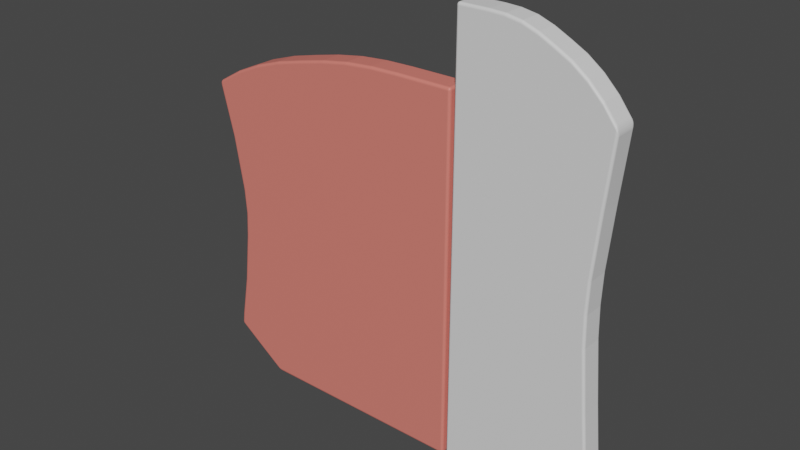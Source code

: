 # Source: 05wall.blend  (saved by Blender 3.3.6; exported with 4.5.12 LTS)
import bpy
from mathutils import Matrix  # noqa: F401  (used for matrix-valued properties, if any)

bpy.ops.wm.read_factory_settings(use_empty=True)
scene = bpy.context.scene
scene.name = 'Scene'

# ---- collections
col_collection = bpy.data.collections.new('Collection'); scene.collection.children.link(col_collection)

# ---- materials (node trees are filled in below, after node groups)
mat_mat1 = bpy.data.materials.new('mat1')
mat_mat1.alpha_threshold = 0.0
mat_mat1.use_transparent_shadow = False
mat_mat1.roughness = 0.5
mat_mat1.line_color = (0.0, 0.0, 0.0, 1.0)
mat_mat2 = bpy.data.materials.new('mat2')
mat_mat2.use_transparent_shadow = False

# ---- material node trees
mat_mat1.use_nodes = True; mat_mat1.node_tree.nodes.clear()
_N = mat_mat1.node_tree.nodes; _L = mat_mat1.node_tree.links
n0 = _N.new('ShaderNodeOutputMaterial'); n0.name = 'Material Output'; n0.location = (300, 300)
n1 = _N.new('ShaderNodeBsdfPrincipled'); n1.name = 'Principled BSDF'; n1.location = (10, 300)
n1.distribution = 'GGX'
n1.subsurface_method = 'RANDOM_WALK_SKIN'
n1.inputs[3].default_value = 1.45
n1.inputs[27].default_value = (0.0, 0.0, 0.0, 1.0)
n1.inputs[28].default_value = 1.0
_L.new(n1.outputs[0], n0.inputs[0])
n0.is_active_output = True
mat_mat2.use_nodes = True; mat_mat2.node_tree.nodes.clear()
_N = mat_mat2.node_tree.nodes; _L = mat_mat2.node_tree.links
n0 = _N.new('ShaderNodeBsdfPrincipled'); n0.name = 'Principled BSDF'; n0.location = (10, 300)
n0.distribution = 'GGX'
n0.subsurface_method = 'RANDOM_WALK_SKIN'
n0.inputs[0].default_value = (0.8, 0.2057, 0.1663, 1.0)
n0.inputs[3].default_value = 1.45
n0.inputs[27].default_value = (0.0, 0.0, 0.0, 1.0)
n0.inputs[28].default_value = 1.0
n1 = _N.new('ShaderNodeOutputMaterial'); n1.name = 'Material Output'; n1.location = (300, 300)
_L.new(n0.outputs[0], n1.inputs[0])
n1.is_active_output = True

# ---- world
world_world = bpy.data.worlds.new('World'); scene.world = world_world
world_world.use_nodes = True; world_world.node_tree.nodes.clear()
_N = world_world.node_tree.nodes; _L = world_world.node_tree.links
n0 = _N.new('ShaderNodeOutputWorld'); n0.name = 'World Output'; n0.location = (300, 300)
n1 = _N.new('ShaderNodeBackground'); n1.name = 'Background'; n1.location = (10, 300)
n1.inputs[0].default_value = (0.05088, 0.05088, 0.05088, 1.0)
_L.new(n1.outputs[0], n0.inputs[0])
n0.is_active_output = True
world_world.color = (0.05088, 0.05088, 0.05088)
world_world.use_sun_shadow = False
world_world.sun_shadow_jitter_overblur = 0.0

# ---- meshes
me_cube_001 = bpy.data.meshes.new('Cube.001')
me_cube_001.from_pydata([(0.1439, -8.196e-08, 0.9081), (0.1439, 0.05, 0.9081), (0.1439, 2.161e-07, 5.96e-08), (0.1439, 0.05, 5.96e-08), (0.4698, 2.98e-08, 0.7663), (0.4698, 0.05, 0.7663), (0.4712, 3.278e-07, 0.0769), (0.4712, 0.05, 0.0769), (0.211, 0.05, 0.9081), (0.2766, 0.05, 0.9009), (0.3422, 0.05, 0.8738), (0.4077, 0.05, 0.8339), (0.211, 2.384e-07, 5.402e-08), (0.2766, 2.608e-07, 5.402e-08), (0.3422, 2.831e-07, 5.402e-08), (0.3861, 3e-07, -7.614e-05), (0.3861, 0.05, -7.614e-05), (0.3422, 0.05, 5.402e-08), (0.2766, 0.05, 5.402e-08), (0.211, 0.05, 5.402e-08), (0.4077, 7.451e-09, 0.8339), (0.3422, -1.49e-08, 0.8738), (0.2766, -3.725e-08, 0.9009), (0.211, -5.96e-08, 0.9081), (0.469, 0.05, 0.7561), (0.4554, 0.05, 0.6264), (0.4434, 0.05, 0.4967), (0.4434, 0.05, 0.3669), (0.4554, 0.05, 0.2372), (0.469, 0.05, 0.1075), (0.1439, -3.166e-08, 0.7561), (0.1439, 1.118e-08, 0.6264), (0.1439, 5.215e-08, 0.4967), (0.1439, 9.499e-08, 0.3669), (0.1439, 1.378e-07, 0.2372), (0.1439, 1.807e-07, 0.1075), (0.469, 2.925e-07, 0.1075), (0.4554, 2.5e-07, 0.2372), (0.4434, 2.074e-07, 0.3669), (0.4434, 1.648e-07, 0.4967), (0.4554, 1.223e-07, 0.6264), (0.469, 7.968e-08, 0.7561), (0.1439, 0.05, 0.1075), (0.1439, 0.05, 0.2372), (0.1439, 0.05, 0.3669), (0.1439, 0.05, 0.4967), (0.1439, 0.05, 0.6264), (0.1439, 0.05, 0.7561), (0.4039, 0.05, 0.1075), (0.391, 0.05, 0.2372), (0.3796, 0.05, 0.3669), (0.3796, 0.05, 0.4967), (0.391, 0.05, 0.6264), (0.4039, 0.05, 0.7561), (0.3396, 0.05, 0.1075), (0.3287, 0.05, 0.2372), (0.319, 0.05, 0.3669), (0.319, 0.05, 0.4967), (0.3287, 0.05, 0.6264), (0.3396, 0.05, 0.7561), (0.2756, 0.05, 0.1075), (0.2677, 0.05, 0.2372), (0.26, 0.05, 0.3669), (0.26, 0.05, 0.4967), (0.2677, 0.05, 0.6264), (0.2756, 0.05, 0.7561), (0.211, 0.05, 0.1075), (0.2067, 0.05, 0.2372), (0.2014, 0.05, 0.3669), (0.2014, 0.05, 0.4967), (0.2067, 0.05, 0.6264), (0.211, 0.05, 0.7561), (0.211, 2.031e-07, 0.1075), (0.2067, 1.606e-07, 0.2372), (0.2014, 1.18e-07, 0.3669), (0.2014, 7.542e-08, 0.4967), (0.2067, 3.284e-08, 0.6264), (0.211, -9.731e-09, 0.7561), (0.2756, 2.255e-07, 0.1075), (0.2677, 1.829e-07, 0.2372), (0.26, 1.403e-07, 0.3669), (0.26, 9.777e-08, 0.4967), (0.2677, 5.52e-08, 0.6264), (0.2756, 1.262e-08, 0.7561), (0.3396, 2.478e-07, 0.1075), (0.3287, 2.053e-07, 0.2372), (0.319, 1.627e-07, 0.3669), (0.319, 1.201e-07, 0.4967), (0.3287, 7.755e-08, 0.6264), (0.3396, 3.497e-08, 0.7561), (0.4039, 2.702e-07, 0.1075), (0.391, 2.276e-07, 0.2372), (0.3796, 1.85e-07, 0.3669), (0.3796, 1.425e-07, 0.4967), (0.391, 9.99e-08, 0.6264), (0.4039, 5.732e-08, 0.7561), (0.4413, 0.05, 0.4318), (0.1439, 7.451e-08, 0.4318), (0.4413, 1.861e-07, 0.4318), (0.1439, 0.05, 0.4318), (0.3778, 0.05, 0.4318), (0.3174, 0.05, 0.4318), (0.2588, 0.05, 0.4318), (0.2006, 0.05, 0.4318), (0.2006, 9.671e-08, 0.4318), (0.2588, 1.191e-07, 0.4318), (0.3174, 1.414e-07, 0.4318), (0.3778, 1.638e-07, 0.4318), (0.4387, 0.05, 0.8047), (0.4286, 3.139e-07, 0.03841), (0.4286, 0.05, 0.03841), (0.4387, 1.863e-08, 0.8047), (0.4364, 0.05, 0.7561), (0.4232, 0.05, 0.6264), (0.4115, 0.05, 0.4967), (0.4115, 0.05, 0.3669), (0.4232, 0.05, 0.2372), (0.4364, 0.05, 0.1075), (0.4364, 6.85e-08, 0.7561), (0.4232, 1.111e-07, 0.6264), (0.4115, 1.536e-07, 0.4967), (0.4115, 1.962e-07, 0.3669), (0.4232, 2.388e-07, 0.2372), (0.4364, 2.814e-07, 0.1075), (0.4096, 1.749e-07, 0.4318), (0.4096, 0.05, 0.4318), (0.375, 0.05, 0.8569), (0.3642, 2.916e-07, -3.805e-05), (0.3642, 0.05, -3.805e-05), (0.375, -3.725e-09, 0.8569), (0.3717, 4.615e-08, 0.7561), (0.3599, 8.872e-08, 0.6264), (0.3493, 1.313e-07, 0.4967), (0.3493, 1.739e-07, 0.3669), (0.3599, 2.164e-07, 0.2372), (0.3717, 2.59e-07, 0.1075), (0.3717, 0.05, 0.7561), (0.3599, 0.05, 0.6264), (0.3493, 0.05, 0.4967), (0.3493, 0.05, 0.3669), (0.3599, 0.05, 0.2372), (0.3717, 0.05, 0.1075), (0.3476, 0.05, 0.4318), (0.3476, 1.526e-07, 0.4318), (0.3094, 0.05, 0.8894), (0.3094, 2.719e-07, 5.402e-08), (0.3094, 0.05, 5.402e-08), (0.3094, -2.608e-08, 0.8894), (0.3076, 2.38e-08, 0.7561), (0.2982, 6.637e-08, 0.6264), (0.2895, 1.089e-07, 0.4967), (0.2895, 1.515e-07, 0.3669), (0.2982, 1.941e-07, 0.2372), (0.3076, 2.367e-07, 0.1075), (0.3076, 0.05, 0.7561), (0.2982, 0.05, 0.6264), (0.2895, 0.05, 0.4967), (0.2895, 0.05, 0.3669), (0.2982, 0.05, 0.2372), (0.3076, 0.05, 0.1075), (0.2881, 0.05, 0.4318), (0.2881, 1.302e-07, 0.4318), (0.2438, 0.05, 0.9065), (0.2438, 2.496e-07, 5.402e-08), (0.2438, 0.05, 5.402e-08), (0.2438, -4.843e-08, 0.9065), (0.2433, 1.444e-09, 0.7561), (0.2372, 4.402e-08, 0.6264), (0.2307, 8.659e-08, 0.4967), (0.2307, 1.292e-07, 0.3669), (0.2372, 1.717e-07, 0.2372), (0.2433, 2.143e-07, 0.1075), (0.2433, 0.05, 0.7561), (0.2372, 0.05, 0.6264), (0.2307, 0.05, 0.4967), (0.2307, 0.05, 0.3669), (0.2372, 0.05, 0.2372), (0.2433, 0.05, 0.1075), (0.2297, 0.05, 0.4318), (0.2297, 1.079e-07, 0.4318), (0.1782, 0.05, 5.402e-08), (0.1782, -7.078e-08, 0.9081), (0.1782, 0.05, 0.9081), (0.1782, 2.272e-07, 5.402e-08), (0.1782, -2.091e-08, 0.7561), (0.1756, 2.167e-08, 0.6264), (0.1716, 6.424e-08, 0.4967), (0.1716, 1.068e-07, 0.3669), (0.1756, 1.494e-07, 0.2372), (0.1782, 1.92e-07, 0.1075), (0.1782, 0.05, 0.7561), (0.1756, 0.05, 0.6264), (0.1716, 0.05, 0.4967), (0.1716, 0.05, 0.3669), (0.1756, 0.05, 0.2372), (0.1782, 0.05, 0.1075), (0.1709, 0.05, 0.4318), (0.1709, 8.553e-08, 0.4318)], [], [(123, 109, 6, 36), (110, 7, 6, 109), (24, 5, 4, 41), (195, 180, 3, 42), (42, 3, 2, 35), (182, 1, 0, 181), (108, 11, 20, 111), (126, 10, 21, 129), (144, 9, 22, 147), (162, 8, 23, 165), (117, 110, 16, 48), (141, 128, 17, 54), (159, 146, 18, 60), (177, 164, 19, 66), (180, 19, 12, 183), (164, 18, 13, 163), (146, 17, 14, 145), (128, 16, 15, 127), (189, 183, 12, 72), (171, 163, 13, 78), (153, 145, 14, 84), (135, 127, 15, 90), (129, 130, 95, 20), (130, 131, 94, 95), (131, 132, 93, 94), (143, 133, 92, 107), (133, 134, 91, 92), (134, 135, 90, 91), (147, 148, 89, 21), (148, 149, 88, 89), (149, 150, 87, 88), (161, 151, 86, 106), (151, 152, 85, 86), (152, 153, 84, 85), (165, 166, 83, 22), (166, 167, 82, 83), (167, 168, 81, 82), (179, 169, 80, 105), (169, 170, 79, 80), (170, 171, 78, 79), (181, 184, 77, 23), (184, 185, 76, 77), (185, 186, 75, 76), (197, 187, 74, 104), (187, 188, 73, 74), (188, 189, 72, 73), (162, 172, 71, 8), (172, 173, 70, 71), (173, 174, 69, 70), (178, 175, 68, 103), (175, 176, 67, 68), (176, 177, 66, 67), (144, 154, 65, 9), (154, 155, 64, 65), (155, 156, 63, 64), (160, 157, 62, 102), (157, 158, 61, 62), (158, 159, 60, 61), (126, 136, 59, 10), (136, 137, 58, 59), (137, 138, 57, 58), (142, 139, 56, 101), (139, 140, 55, 56), (140, 141, 54, 55), (108, 112, 53, 11), (112, 113, 52, 53), (113, 114, 51, 52), (125, 115, 50, 100), (115, 116, 49, 50), (116, 117, 48, 49), (1, 47, 30, 0), (47, 46, 31, 30), (46, 45, 32, 31), (99, 44, 33, 97), (44, 43, 34, 33), (43, 42, 35, 34), (182, 190, 47, 1), (190, 191, 46, 47), (191, 192, 45, 46), (196, 193, 44, 99), (193, 194, 43, 44), (194, 195, 42, 43), (7, 29, 36, 6), (29, 28, 37, 36), (28, 27, 38, 37), (96, 26, 39, 98), (26, 25, 40, 39), (25, 24, 41, 40), (111, 118, 41, 4), (118, 119, 40, 41), (119, 120, 39, 40), (124, 121, 38, 98), (121, 122, 37, 38), (122, 123, 36, 37), (120, 124, 98, 39), (27, 96, 98, 38), (192, 196, 99, 45), (45, 99, 97, 32), (114, 125, 100, 51), (138, 142, 101, 57), (156, 160, 102, 63), (174, 178, 103, 69), (186, 197, 104, 75), (168, 179, 105, 81), (150, 161, 106, 87), (132, 143, 107, 93), (26, 96, 125, 114), (93, 107, 124, 120), (91, 90, 123, 122), (92, 91, 122, 121), (107, 92, 121, 124), (94, 93, 120, 119), (95, 94, 119, 118), (20, 95, 118, 111), (28, 29, 117, 116), (27, 28, 116, 115), (96, 27, 115, 125), (25, 26, 114, 113), (24, 25, 113, 112), (5, 24, 112, 108), (29, 7, 110, 117), (5, 108, 111, 4), (16, 110, 109, 15), (90, 15, 109, 123), (87, 106, 143, 132), (51, 100, 142, 138), (49, 48, 141, 140), (50, 49, 140, 139), (100, 50, 139, 142), (52, 51, 138, 137), (53, 52, 137, 136), (11, 53, 136, 126), (85, 84, 135, 134), (86, 85, 134, 133), (106, 86, 133, 143), (88, 87, 132, 131), (89, 88, 131, 130), (21, 89, 130, 129), (84, 14, 127, 135), (17, 128, 127, 14), (48, 16, 128, 141), (11, 126, 129, 20), (81, 105, 161, 150), (57, 101, 160, 156), (55, 54, 159, 158), (56, 55, 158, 157), (101, 56, 157, 160), (58, 57, 156, 155), (59, 58, 155, 154), (10, 59, 154, 144), (79, 78, 153, 152), (80, 79, 152, 151), (105, 80, 151, 161), (82, 81, 150, 149), (83, 82, 149, 148), (22, 83, 148, 147), (78, 13, 145, 153), (18, 146, 145, 13), (54, 17, 146, 159), (10, 144, 147, 21), (75, 104, 179, 168), (63, 102, 178, 174), (61, 60, 177, 176), (62, 61, 176, 175), (102, 62, 175, 178), (64, 63, 174, 173), (65, 64, 173, 172), (9, 65, 172, 162), (73, 72, 171, 170), (74, 73, 170, 169), (104, 74, 169, 179), (76, 75, 168, 167), (77, 76, 167, 166), (23, 77, 166, 165), (72, 12, 163, 171), (19, 164, 163, 12), (60, 18, 164, 177), (9, 162, 165, 22), (32, 97, 197, 186), (69, 103, 196, 192), (67, 66, 195, 194), (68, 67, 194, 193), (103, 68, 193, 196), (70, 69, 192, 191), (71, 70, 191, 190), (8, 71, 190, 182), (34, 35, 189, 188), (33, 34, 188, 187), (97, 33, 187, 197), (31, 32, 186, 185), (30, 31, 185, 184), (0, 30, 184, 181), (35, 2, 183, 189), (3, 180, 183, 2), (8, 182, 181, 23), (66, 19, 180, 195)])
_uv = me_cube_001.uv_layers.new(name='UVMap')
_uv.uv.foreach_set('vector', [0.6863, 0.1184, 0.6863, 2.842e-08, 0.7225, 3.158e-08, 0.7225, 0.1184, 0.8326, 0.03612, 0.8326, 0.0, 0.8876, 0.0, 0.8876, 0.03612, 0.8326, 0.8327, 0.8326, 1.0, 0.7775, 1.0, 0.7775, 0.8327, 0.3251, 0.1184, 0.3251, 2.842e-08, 0.3612, 3.158e-08, 0.3612, 0.1184, 0.7225, 0.1184, 0.7225, 0.0, 0.7775, 2.144e-08, 0.7775, 0.1184, 0.8326, 0.3974, 0.8326, 0.3612, 0.8876, 0.3612, 0.8876, 0.3974, 0.8326, 0.6863, 0.8326, 0.6502, 0.8876, 0.6502, 0.8876, 0.6863, 0.8326, 0.6141, 0.8326, 0.578, 0.8876, 0.578, 0.8876, 0.6141, 0.8326, 0.5418, 0.8326, 0.5057, 0.8876, 0.5057, 0.8876, 0.5418, 0.8326, 0.4696, 0.8326, 0.4335, 0.8876, 0.4335, 0.8876, 0.4696, 0.03612, 0.1184, 0.03612, 3.158e-09, 0.07225, 6.316e-09, 0.07225, 0.1184, 0.1084, 0.1184, 0.1084, 9.474e-09, 0.1445, 1.263e-08, 0.1445, 0.1184, 0.1806, 0.1184, 0.1806, 1.579e-08, 0.2167, 1.895e-08, 0.2167, 0.1184, 0.2529, 0.1184, 0.2529, 2.211e-08, 0.289, 2.526e-08, 0.289, 0.1184, 0.8326, 0.3251, 0.8326, 0.289, 0.8876, 0.289, 0.8876, 0.3251, 0.8326, 0.2529, 0.8326, 0.2167, 0.8876, 0.2167, 0.8876, 0.2529, 0.8326, 0.1806, 0.8326, 0.1445, 0.8876, 0.1445, 0.8876, 0.1806, 0.8326, 0.1084, 0.8326, 0.07225, 0.8876, 0.07225, 0.8876, 0.1084, 0.3974, 0.1184, 0.3974, 3.158e-09, 0.4335, 6.316e-09, 0.4335, 0.1184, 0.4696, 0.1184, 0.4696, 9.474e-09, 0.5057, 1.263e-08, 0.5057, 0.1184, 0.5418, 0.1184, 0.5418, 1.579e-08, 0.578, 1.895e-08, 0.578, 0.1184, 0.6141, 0.1184, 0.6141, 2.211e-08, 0.6502, 2.526e-08, 0.6502, 0.1184, 0.6141, 1.0, 0.6141, 0.8327, 0.6502, 0.8327, 0.6502, 1.0, 0.6141, 0.8327, 0.6141, 0.6898, 0.6502, 0.6898, 0.6502, 0.8327, 0.6141, 0.6898, 0.6141, 0.5469, 0.6502, 0.5469, 0.6502, 0.6898, 0.6141, 0.4755, 0.6141, 0.4041, 0.6502, 0.4041, 0.6502, 0.4755, 0.6141, 0.4041, 0.6141, 0.2612, 0.6502, 0.2612, 0.6502, 0.4041, 0.6141, 0.2612, 0.6141, 0.1184, 0.6502, 0.1184, 0.6502, 0.2612, 0.5418, 1.0, 0.5418, 0.8327, 0.578, 0.8327, 0.578, 1.0, 0.5418, 0.8327, 0.5418, 0.6898, 0.578, 0.6898, 0.578, 0.8327, 0.5418, 0.6898, 0.5418, 0.5469, 0.578, 0.5469, 0.578, 0.6898, 0.5418, 0.4755, 0.5418, 0.4041, 0.578, 0.4041, 0.578, 0.4755, 0.5418, 0.4041, 0.5418, 0.2612, 0.578, 0.2612, 0.578, 0.4041, 0.5418, 0.2612, 0.5418, 0.1184, 0.578, 0.1184, 0.578, 0.2612, 0.4696, 1.0, 0.4696, 0.8327, 0.5057, 0.8327, 0.5057, 1.0, 0.4696, 0.8327, 0.4696, 0.6898, 0.5057, 0.6898, 0.5057, 0.8327, 0.4696, 0.6898, 0.4696, 0.5469, 0.5057, 0.5469, 0.5057, 0.6898, 0.4696, 0.4755, 0.4696, 0.4041, 0.5057, 0.4041, 0.5057, 0.4755, 0.4696, 0.4041, 0.4696, 0.2612, 0.5057, 0.2612, 0.5057, 0.4041, 0.4696, 0.2612, 0.4696, 0.1184, 0.5057, 0.1184, 0.5057, 0.2612, 0.3974, 1.0, 0.3974, 0.8327, 0.4335, 0.8327, 0.4335, 1.0, 0.3974, 0.8327, 0.3974, 0.6898, 0.4335, 0.6898, 0.4335, 0.8327, 0.3974, 0.6898, 0.3974, 0.5469, 0.4335, 0.5469, 0.4335, 0.6898, 0.3974, 0.4755, 0.3974, 0.4041, 0.4335, 0.4041, 0.4335, 0.4755, 0.3974, 0.4041, 0.3974, 0.2612, 0.4335, 0.2612, 0.4335, 0.4041, 0.3974, 0.2612, 0.3974, 0.1184, 0.4335, 0.1184, 0.4335, 0.2612, 0.2529, 1.0, 0.2529, 0.8327, 0.289, 0.8327, 0.289, 1.0, 0.2529, 0.8327, 0.2529, 0.6898, 0.289, 0.6898, 0.289, 0.8327, 0.2529, 0.6898, 0.2529, 0.5469, 0.289, 0.5469, 0.289, 0.6898, 0.2529, 0.4755, 0.2529, 0.4041, 0.289, 0.4041, 0.289, 0.4755, 0.2529, 0.4041, 0.2529, 0.2612, 0.289, 0.2612, 0.289, 0.4041, 0.2529, 0.2612, 0.2529, 0.1184, 0.289, 0.1184, 0.289, 0.2612, 0.1806, 1.0, 0.1806, 0.8327, 0.2167, 0.8327, 0.2167, 1.0, 0.1806, 0.8327, 0.1806, 0.6898, 0.2167, 0.6898, 0.2167, 0.8327, 0.1806, 0.6898, 0.1806, 0.5469, 0.2167, 0.5469, 0.2167, 0.6898, 0.1806, 0.4755, 0.1806, 0.4041, 0.2167, 0.4041, 0.2167, 0.4755, 0.1806, 0.4041, 0.1806, 0.2612, 0.2167, 0.2612, 0.2167, 0.4041, 0.1806, 0.2612, 0.1806, 0.1184, 0.2167, 0.1184, 0.2167, 0.2612, 0.1084, 1.0, 0.1084, 0.8327, 0.1445, 0.8327, 0.1445, 1.0, 0.1084, 0.8327, 0.1084, 0.6898, 0.1445, 0.6898, 0.1445, 0.8327, 0.1084, 0.6898, 0.1084, 0.5469, 0.1445, 0.5469, 0.1445, 0.6898, 0.1084, 0.4755, 0.1084, 0.4041, 0.1445, 0.4041, 0.1445, 0.4755, 0.1084, 0.4041, 0.1084, 0.2612, 0.1445, 0.2612, 0.1445, 0.4041, 0.1084, 0.2612, 0.1084, 0.1184, 0.1445, 0.1184, 0.1445, 0.2612, 0.03612, 1.0, 0.03612, 0.8327, 0.07225, 0.8327, 0.07225, 1.0, 0.03612, 0.8327, 0.03612, 0.6898, 0.07225, 0.6898, 0.07225, 0.8327, 0.03612, 0.6898, 0.03612, 0.5469, 0.07225, 0.5469, 0.07225, 0.6898, 0.03612, 0.4755, 0.03612, 0.4041, 0.07225, 0.4041, 0.07225, 0.4755, 0.03612, 0.4041, 0.03612, 0.2612, 0.07225, 0.2612, 0.07225, 0.4041, 0.03612, 0.2612, 0.03612, 0.1184, 0.07225, 0.1184, 0.07225, 0.2612, 0.7225, 1.0, 0.7225, 0.8327, 0.7775, 0.8327, 0.7775, 1.0, 0.7225, 0.8327, 0.7225, 0.6898, 0.7775, 0.6898, 0.7775, 0.8327, 0.7225, 0.6898, 0.7225, 0.5469, 0.7775, 0.5469, 0.7775, 0.6898, 0.7225, 0.4755, 0.7225, 0.4041, 0.7775, 0.4041, 0.7775, 0.4755, 0.7225, 0.4041, 0.7225, 0.2612, 0.7775, 0.2612, 0.7775, 0.4041, 0.7225, 0.2612, 0.7225, 0.1184, 0.7775, 0.1184, 0.7775, 0.2612, 0.3251, 1.0, 0.3251, 0.8327, 0.3612, 0.8327, 0.3612, 1.0, 0.3251, 0.8327, 0.3251, 0.6898, 0.3612, 0.6898, 0.3612, 0.8327, 0.3251, 0.6898, 0.3251, 0.5469, 0.3612, 0.5469, 0.3612, 0.6898, 0.3251, 0.4755, 0.3251, 0.4041, 0.3612, 0.4041, 0.3612, 0.4755, 0.3251, 0.4041, 0.3251, 0.2612, 0.3612, 0.2612, 0.3612, 0.4041, 0.3251, 0.2612, 0.3251, 0.1184, 0.3612, 0.1184, 0.3612, 0.2612, 0.8326, 0.0, 0.8326, 0.1184, 0.7775, 0.1184, 0.7775, 2.144e-08, 0.8326, 0.1184, 0.8326, 0.2612, 0.7775, 0.2612, 0.7775, 0.1184, 0.8326, 0.2612, 0.8326, 0.4041, 0.7775, 0.4041, 0.7775, 0.2612, 0.8326, 0.4755, 0.8326, 0.5469, 0.7775, 0.5469, 0.7775, 0.4755, 0.8326, 0.5469, 0.8326, 0.6898, 0.7775, 0.6898, 0.7775, 0.5469, 0.8326, 0.6898, 0.8326, 0.8327, 0.7775, 0.8327, 0.7775, 0.6898, 0.6863, 1.0, 0.6863, 0.8327, 0.7225, 0.8327, 0.7225, 1.0, 0.6863, 0.8327, 0.6863, 0.6898, 0.7225, 0.6898, 0.7225, 0.8327, 0.6863, 0.6898, 0.6863, 0.5469, 0.7225, 0.5469, 0.7225, 0.6898, 0.6863, 0.4755, 0.6863, 0.4041, 0.7225, 0.4041, 0.7225, 0.4755, 0.6863, 0.4041, 0.6863, 0.2612, 0.7225, 0.2612, 0.7225, 0.4041, 0.6863, 0.2612, 0.6863, 0.1184, 0.7225, 0.1184, 0.7225, 0.2612, 0.6863, 0.5469, 0.6863, 0.4755, 0.7225, 0.4755, 0.7225, 0.5469, 0.8326, 0.4041, 0.8326, 0.4755, 0.7775, 0.4755, 0.7775, 0.4041, 0.3251, 0.5469, 0.3251, 0.4755, 0.3612, 0.4755, 0.3612, 0.5469, 0.7225, 0.5469, 0.7225, 0.4755, 0.7775, 0.4755, 0.7775, 0.5469, 0.03612, 0.5469, 0.03612, 0.4755, 0.07225, 0.4755, 0.07225, 0.5469, 0.1084, 0.5469, 0.1084, 0.4755, 0.1445, 0.4755, 0.1445, 0.5469, 0.1806, 0.5469, 0.1806, 0.4755, 0.2167, 0.4755, 0.2167, 0.5469, 0.2529, 0.5469, 0.2529, 0.4755, 0.289, 0.4755, 0.289, 0.5469, 0.3974, 0.5469, 0.3974, 0.4755, 0.4335, 0.4755, 0.4335, 0.5469, 0.4696, 0.5469, 0.4696, 0.4755, 0.5057, 0.4755, 0.5057, 0.5469, 0.5418, 0.5469, 0.5418, 0.4755, 0.578, 0.4755, 0.578, 0.5469, 0.6141, 0.5469, 0.6141, 0.4755, 0.6502, 0.4755, 0.6502, 0.5469, 4.051e-08, 0.5469, 4.689e-08, 0.4755, 0.03612, 0.4755, 0.03612, 0.5469, 0.6502, 0.5469, 0.6502, 0.4755, 0.6863, 0.4755, 0.6863, 0.5469, 0.6502, 0.2612, 0.6502, 0.1184, 0.6863, 0.1184, 0.6863, 0.2612, 0.6502, 0.4041, 0.6502, 0.2612, 0.6863, 0.2612, 0.6863, 0.4041, 0.6502, 0.4755, 0.6502, 0.4041, 0.6863, 0.4041, 0.6863, 0.4755, 0.6502, 0.6898, 0.6502, 0.5469, 0.6863, 0.5469, 0.6863, 0.6898, 0.6502, 0.8327, 0.6502, 0.6898, 0.6863, 0.6898, 0.6863, 0.8327, 0.6502, 1.0, 0.6502, 0.8327, 0.6863, 0.8327, 0.6863, 1.0, 6.605e-08, 0.2612, 7.882e-08, 0.1184, 0.03612, 0.1184, 0.03612, 0.2612, 5.328e-08, 0.4041, 6.605e-08, 0.2612, 0.03612, 0.2612, 0.03612, 0.4041, 4.689e-08, 0.4755, 5.328e-08, 0.4041, 0.03612, 0.4041, 0.03612, 0.4755, 2.773e-08, 0.6898, 4.051e-08, 0.5469, 0.03612, 0.5469, 0.03612, 0.6898, 1.496e-08, 0.8327, 2.773e-08, 0.6898, 0.03612, 0.6898, 0.03612, 0.8327, 0.0, 1.0, 1.496e-08, 0.8327, 0.03612, 0.8327, 0.03612, 1.0, 7.882e-08, 0.1184, 8.941e-08, 0.0, 0.03612, 3.158e-09, 0.03612, 0.1184, 0.8326, 0.7225, 0.8326, 0.6863, 0.8876, 0.6863, 0.8876, 0.7225, 0.8326, 0.07225, 0.8326, 0.03612, 0.8876, 0.03612, 0.8876, 0.07225, 0.6502, 0.1184, 0.6502, 2.526e-08, 0.6863, 2.842e-08, 0.6863, 0.1184, 0.578, 0.5469, 0.578, 0.4755, 0.6141, 0.4755, 0.6141, 0.5469, 0.07225, 0.5469, 0.07225, 0.4755, 0.1084, 0.4755, 0.1084, 0.5469, 0.07225, 0.2612, 0.07225, 0.1184, 0.1084, 0.1184, 0.1084, 0.2612, 0.07225, 0.4041, 0.07225, 0.2612, 0.1084, 0.2612, 0.1084, 0.4041, 0.07225, 0.4755, 0.07225, 0.4041, 0.1084, 0.4041, 0.1084, 0.4755, 0.07225, 0.6898, 0.07225, 0.5469, 0.1084, 0.5469, 0.1084, 0.6898, 0.07225, 0.8327, 0.07225, 0.6898, 0.1084, 0.6898, 0.1084, 0.8327, 0.07225, 1.0, 0.07225, 0.8327, 0.1084, 0.8327, 0.1084, 1.0, 0.578, 0.2612, 0.578, 0.1184, 0.6141, 0.1184, 0.6141, 0.2612, 0.578, 0.4041, 0.578, 0.2612, 0.6141, 0.2612, 0.6141, 0.4041, 0.578, 0.4755, 0.578, 0.4041, 0.6141, 0.4041, 0.6141, 0.4755, 0.578, 0.6898, 0.578, 0.5469, 0.6141, 0.5469, 0.6141, 0.6898, 0.578, 0.8327, 0.578, 0.6898, 0.6141, 0.6898, 0.6141, 0.8327, 0.578, 1.0, 0.578, 0.8327, 0.6141, 0.8327, 0.6141, 1.0, 0.578, 0.1184, 0.578, 1.895e-08, 0.6141, 2.211e-08, 0.6141, 0.1184, 0.8326, 0.1445, 0.8326, 0.1084, 0.8876, 0.1084, 0.8876, 0.1445, 0.07225, 0.1184, 0.07225, 6.316e-09, 0.1084, 9.474e-09, 0.1084, 0.1184, 0.8326, 0.6502, 0.8326, 0.6141, 0.8876, 0.6141, 0.8876, 0.6502, 0.5057, 0.5469, 0.5057, 0.4755, 0.5418, 0.4755, 0.5418, 0.5469, 0.1445, 0.5469, 0.1445, 0.4755, 0.1806, 0.4755, 0.1806, 0.5469, 0.1445, 0.2612, 0.1445, 0.1184, 0.1806, 0.1184, 0.1806, 0.2612, 0.1445, 0.4041, 0.1445, 0.2612, 0.1806, 0.2612, 0.1806, 0.4041, 0.1445, 0.4755, 0.1445, 0.4041, 0.1806, 0.4041, 0.1806, 0.4755, 0.1445, 0.6898, 0.1445, 0.5469, 0.1806, 0.5469, 0.1806, 0.6898, 0.1445, 0.8327, 0.1445, 0.6898, 0.1806, 0.6898, 0.1806, 0.8327, 0.1445, 1.0, 0.1445, 0.8327, 0.1806, 0.8327, 0.1806, 1.0, 0.5057, 0.2612, 0.5057, 0.1184, 0.5418, 0.1184, 0.5418, 0.2612, 0.5057, 0.4041, 0.5057, 0.2612, 0.5418, 0.2612, 0.5418, 0.4041, 0.5057, 0.4755, 0.5057, 0.4041, 0.5418, 0.4041, 0.5418, 0.4755, 0.5057, 0.6898, 0.5057, 0.5469, 0.5418, 0.5469, 0.5418, 0.6898, 0.5057, 0.8327, 0.5057, 0.6898, 0.5418, 0.6898, 0.5418, 0.8327, 0.5057, 1.0, 0.5057, 0.8327, 0.5418, 0.8327, 0.5418, 1.0, 0.5057, 0.1184, 0.5057, 1.263e-08, 0.5418, 1.579e-08, 0.5418, 0.1184, 0.8326, 0.2167, 0.8326, 0.1806, 0.8876, 0.1806, 0.8876, 0.2167, 0.1445, 0.1184, 0.1445, 1.263e-08, 0.1806, 1.579e-08, 0.1806, 0.1184, 0.8326, 0.578, 0.8326, 0.5418, 0.8876, 0.5418, 0.8876, 0.578, 0.4335, 0.5469, 0.4335, 0.4755, 0.4696, 0.4755, 0.4696, 0.5469, 0.2167, 0.5469, 0.2167, 0.4755, 0.2529, 0.4755, 0.2529, 0.5469, 0.2167, 0.2612, 0.2167, 0.1184, 0.2529, 0.1184, 0.2529, 0.2612, 0.2167, 0.4041, 0.2167, 0.2612, 0.2529, 0.2612, 0.2529, 0.4041, 0.2167, 0.4755, 0.2167, 0.4041, 0.2529, 0.4041, 0.2529, 0.4755, 0.2167, 0.6898, 0.2167, 0.5469, 0.2529, 0.5469, 0.2529, 0.6898, 0.2167, 0.8327, 0.2167, 0.6898, 0.2529, 0.6898, 0.2529, 0.8327, 0.2167, 1.0, 0.2167, 0.8327, 0.2529, 0.8327, 0.2529, 1.0, 0.4335, 0.2612, 0.4335, 0.1184, 0.4696, 0.1184, 0.4696, 0.2612, 0.4335, 0.4041, 0.4335, 0.2612, 0.4696, 0.2612, 0.4696, 0.4041, 0.4335, 0.4755, 0.4335, 0.4041, 0.4696, 0.4041, 0.4696, 0.4755, 0.4335, 0.6898, 0.4335, 0.5469, 0.4696, 0.5469, 0.4696, 0.6898, 0.4335, 0.8327, 0.4335, 0.6898, 0.4696, 0.6898, 0.4696, 0.8327, 0.4335, 1.0, 0.4335, 0.8327, 0.4696, 0.8327, 0.4696, 1.0, 0.4335, 0.1184, 0.4335, 6.316e-09, 0.4696, 9.474e-09, 0.4696, 0.1184, 0.8326, 0.289, 0.8326, 0.2529, 0.8876, 0.2529, 0.8876, 0.289, 0.2167, 0.1184, 0.2167, 1.895e-08, 0.2529, 2.211e-08, 0.2529, 0.1184, 0.8326, 0.5057, 0.8326, 0.4696, 0.8876, 0.4696, 0.8876, 0.5057, 0.3612, 0.5469, 0.3612, 0.4755, 0.3974, 0.4755, 0.3974, 0.5469, 0.289, 0.5469, 0.289, 0.4755, 0.3251, 0.4755, 0.3251, 0.5469, 0.289, 0.2612, 0.289, 0.1184, 0.3251, 0.1184, 0.3251, 0.2612, 0.289, 0.4041, 0.289, 0.2612, 0.3251, 0.2612, 0.3251, 0.4041, 0.289, 0.4755, 0.289, 0.4041, 0.3251, 0.4041, 0.3251, 0.4755, 0.289, 0.6898, 0.289, 0.5469, 0.3251, 0.5469, 0.3251, 0.6898, 0.289, 0.8327, 0.289, 0.6898, 0.3251, 0.6898, 0.3251, 0.8327, 0.289, 1.0, 0.289, 0.8327, 0.3251, 0.8327, 0.3251, 1.0, 0.3612, 0.2612, 0.3612, 0.1184, 0.3974, 0.1184, 0.3974, 0.2612, 0.3612, 0.4041, 0.3612, 0.2612, 0.3974, 0.2612, 0.3974, 0.4041, 0.3612, 0.4755, 0.3612, 0.4041, 0.3974, 0.4041, 0.3974, 0.4755, 0.3612, 0.6898, 0.3612, 0.5469, 0.3974, 0.5469, 0.3974, 0.6898, 0.3612, 0.8327, 0.3612, 0.6898, 0.3974, 0.6898, 0.3974, 0.8327, 0.3612, 1.0, 0.3612, 0.8327, 0.3974, 0.8327, 0.3974, 1.0, 0.3612, 0.1184, 0.3612, 0.0, 0.3974, 3.158e-09, 0.3974, 0.1184, 0.8326, 0.3612, 0.8326, 0.3251, 0.8876, 0.3251, 0.8876, 0.3612, 0.8326, 0.4335, 0.8326, 0.3974, 0.8876, 0.3974, 0.8876, 0.4335, 0.289, 0.1184, 0.289, 2.526e-08, 0.3251, 2.842e-08, 0.3251, 0.1184])
me_cube_001.materials.append(mat_mat1)
me_cube_001.use_mirror_vertex_groups = False
me_cube_001.update()
me_cube_003 = bpy.data.meshes.new('Cube.003')
me_cube_003.from_pydata([(0.1374, 0.05, 0.7601), (0.1374, -7.451e-09, 0.7601), (0.1374, 0.05, 4.989e-08), (0.1374, -3.055e-07, 4.989e-08), (-0.4816, 0.05, 0.6414), (-0.4816, -3.129e-07, 0.6414), (-0.4668, 0.05, 0.08022), (-0.4668, -6.072e-07, 0.08022), (0.009929, -7.078e-08, 0.7601), (-0.1147, -1.304e-07, 0.754), (-0.2393, -1.937e-07, 0.7314), (-0.3637, -2.57e-07, 0.698), (0.009929, 0.05, 4.521e-08), (-0.1147, 0.05, 4.521e-08), (-0.2393, 0.05, 4.521e-08), (-0.3466, 0.05, -6.374e-05), (-0.3466, -5.327e-07, -6.374e-05), (-0.2393, -4.917e-07, 4.521e-08), (-0.1147, -4.284e-07, 4.521e-08), (0.009929, -3.651e-07, 4.521e-08), (-0.3637, 0.05, 0.698), (-0.2393, 0.05, 0.7314), (-0.1147, 0.05, 0.754), (0.009929, 0.05, 0.7601), (-0.4801, -3.614e-07, 0.6329), (-0.4521, -3.986e-07, 0.5296), (-0.4314, -4.321e-07, 0.4157), (-0.4314, -4.731e-07, 0.3071), (-0.4452, -5.253e-07, 0.1986), (-0.4633, -5.737e-07, 0.1059), (0.1374, 0.05, 0.6329), (0.1374, 0.05, 0.5243), (0.1374, 0.05, 0.4157), (0.1374, 0.05, 0.3071), (0.1374, 0.05, 0.1986), (0.1374, 0.05, 0.08997), (-0.4633, 0.05, 0.1059), (-0.4452, 0.05, 0.1986), (-0.4314, 0.05, 0.3071), (-0.4314, 0.05, 0.4157), (-0.4521, 0.05, 0.5296), (-0.4801, 0.05, 0.6329), (0.1374, -2.719e-07, 0.08997), (0.1374, -2.272e-07, 0.1986), (0.1374, -1.863e-07, 0.3071), (0.1374, -1.453e-07, 0.4157), (0.1374, -1.006e-07, 0.5243), (0.1374, -5.588e-08, 0.6329), (-0.3564, -5.141e-07, 0.08997), (-0.332, -4.657e-07, 0.1986), (-0.3104, -4.172e-07, 0.3071), (-0.3104, -3.725e-07, 0.4157), (-0.332, -3.39e-07, 0.5243), (-0.3564, -3.055e-07, 0.6329), (-0.2344, -4.582e-07, 0.08997), (-0.2137, -4.098e-07, 0.1986), (-0.1951, -3.576e-07, 0.3071), (-0.1951, -3.129e-07, 0.4157), (-0.2137, -2.794e-07, 0.5243), (-0.2344, -2.459e-07, 0.6329), (-0.1128, -3.949e-07, 0.08997), (-0.09773, -3.502e-07, 0.1986), (-0.08316, -2.98e-07, 0.3071), (-0.08316, -2.533e-07, 0.4157), (-0.09773, -2.198e-07, 0.5243), (-0.1128, -1.825e-07, 0.6329), (0.009977, -3.316e-07, 0.08997), (0.01811, -2.868e-07, 0.1986), (0.02818, -2.459e-07, 0.3071), (0.02818, -2.049e-07, 0.4157), (0.01811, -1.602e-07, 0.5243), (0.009977, -1.192e-07, 0.6329), (0.009977, 0.05, 0.08997), (0.01811, 0.05, 0.1986), (0.02818, 0.05, 0.3071), (0.02818, 0.05, 0.4157), (0.01811, 0.05, 0.5243), (0.009977, 0.05, 0.6329), (-0.1128, 0.05, 0.08997), (-0.09773, 0.05, 0.1986), (-0.08316, 0.05, 0.3071), (-0.08316, 0.05, 0.4157), (-0.09773, 0.05, 0.5243), (-0.1128, 0.05, 0.6329), (-0.2344, 0.05, 0.08997), (-0.2137, 0.05, 0.1986), (-0.1951, 0.05, 0.3071), (-0.1951, 0.05, 0.4157), (-0.2137, 0.05, 0.5243), (-0.2344, 0.05, 0.6329), (-0.3564, 0.05, 0.08997), (-0.332, 0.05, 0.1986), (-0.3104, 0.05, 0.3071), (-0.3104, 0.05, 0.4157), (-0.332, 0.05, 0.5243), (-0.3564, 0.05, 0.6329), (-0.4276, -4.47e-07, 0.3614), (0.1374, 0.05, 0.3614), (-0.4276, 0.05, 0.3614), (0.1374, -1.676e-07, 0.3614), (-0.3069, -3.949e-07, 0.3614), (-0.1922, -3.353e-07, 0.3614), (-0.08092, -2.757e-07, 0.3614), (0.02977, -2.235e-07, 0.3614), (0.02977, 0.05, 0.3614), (-0.08092, 0.05, 0.3614), (-0.1922, 0.05, 0.3614), (-0.3069, 0.05, 0.3614), (-0.4226, -2.831e-07, 0.6736), (-0.408, 0.05, 0.04063), (-0.408, -5.737e-07, 0.04063), (-0.4226, 0.05, 0.6736), (-0.4182, -3.353e-07, 0.6329), (-0.3932, -3.688e-07, 0.5243), (-0.3709, -3.986e-07, 0.4157), (-0.3709, -4.433e-07, 0.3071), (-0.3932, -4.955e-07, 0.1986), (-0.4182, -5.476e-07, 0.08997), (-0.4182, 0.05, 0.6329), (-0.3932, 0.05, 0.5243), (-0.3709, 0.05, 0.4157), (-0.3709, 0.05, 0.3071), (-0.3932, 0.05, 0.1986), (-0.4182, 0.05, 0.08997), (-0.3672, 0.05, 0.3614), (-0.3672, -4.21e-07, 0.3614), (-0.3015, -2.235e-07, 0.7173), (-0.281, 0.05, -3.185e-05), (-0.281, -5.141e-07, -3.185e-05), (-0.3015, 0.05, 0.7173), (-0.2954, 0.05, 0.6329), (-0.2729, 0.05, 0.5243), (-0.2527, 0.05, 0.4157), (-0.2527, 0.05, 0.3071), (-0.2729, 0.05, 0.1986), (-0.2954, 0.05, 0.08997), (-0.2954, -2.757e-07, 0.6329), (-0.2729, -3.092e-07, 0.5243), (-0.2527, -3.427e-07, 0.4157), (-0.2527, -3.874e-07, 0.3071), (-0.2729, -4.359e-07, 0.1986), (-0.2954, -4.88e-07, 0.08997), (-0.2496, -3.651e-07, 0.3614), (-0.2496, 0.05, 0.3614), (-0.177, -1.639e-07, 0.7444), (-0.177, 0.05, 4.521e-08), (-0.177, -4.619e-07, 4.521e-08), (-0.177, 0.05, 0.7444), (-0.1736, 0.05, 0.6329), (-0.1557, 0.05, 0.5243), (-0.1391, 0.05, 0.4157), (-0.1391, 0.05, 0.3071), (-0.1557, 0.05, 0.1986), (-0.1736, 0.05, 0.08997), (-0.1736, -2.123e-07, 0.6329), (-0.1557, -2.496e-07, 0.5243), (-0.1391, -2.831e-07, 0.4157), (-0.1391, -3.278e-07, 0.3071), (-0.1557, -3.8e-07, 0.1986), (-0.1736, -4.247e-07, 0.08997), (-0.1366, -3.055e-07, 0.3614), (-0.1366, 0.05, 0.3614), (-0.05239, -1.043e-07, 0.7588), (-0.05239, 0.05, 4.521e-08), (-0.05239, -3.986e-07, 4.521e-08), (-0.05239, 0.05, 0.7588), (-0.05142, 0.05, 0.6329), (-0.03981, 0.05, 0.5243), (-0.02749, 0.05, 0.4157), (-0.02749, 0.05, 0.3071), (-0.03981, 0.05, 0.1986), (-0.05142, 0.05, 0.08997), (-0.05142, -1.527e-07, 0.6329), (-0.03981, -1.9e-07, 0.5243), (-0.02749, -2.272e-07, 0.4157), (-0.02749, -2.719e-07, 0.3071), (-0.03981, -3.204e-07, 0.1986), (-0.05142, -3.651e-07, 0.08997), (-0.02557, -2.496e-07, 0.3614), (-0.02557, 0.05, 0.3614), (0.07225, -3.39e-07, 4.521e-08), (0.07225, 0.05, 0.7601), (0.07225, -4.098e-08, 0.7601), (0.07225, 0.05, 4.521e-08), (0.07227, 0.05, 0.6329), (0.0772, 0.05, 0.5243), (0.08489, 0.05, 0.4157), (0.08489, 0.05, 0.3071), (0.0772, 0.05, 0.1986), (0.07227, 0.05, 0.08997), (0.07227, -8.941e-08, 0.6329), (0.0772, -1.304e-07, 0.5243), (0.08489, -1.751e-07, 0.4157), (0.08489, -2.161e-07, 0.3071), (0.0772, -2.57e-07, 0.1986), (0.07227, -3.017e-07, 0.08997), (0.08615, -1.974e-07, 0.3614), (0.08615, 0.05, 0.3614)], [], [(123, 109, 6, 36), (110, 7, 6, 109), (24, 5, 4, 41), (195, 180, 3, 42), (42, 3, 2, 35), (182, 1, 0, 181), (108, 11, 20, 111), (126, 10, 21, 129), (144, 9, 22, 147), (162, 8, 23, 165), (117, 110, 16, 48), (141, 128, 17, 54), (159, 146, 18, 60), (177, 164, 19, 66), (180, 19, 12, 183), (164, 18, 13, 163), (146, 17, 14, 145), (128, 16, 15, 127), (189, 183, 12, 72), (171, 163, 13, 78), (153, 145, 14, 84), (135, 127, 15, 90), (129, 130, 95, 20), (130, 131, 94, 95), (131, 132, 93, 94), (143, 133, 92, 107), (133, 134, 91, 92), (134, 135, 90, 91), (147, 148, 89, 21), (148, 149, 88, 89), (149, 150, 87, 88), (161, 151, 86, 106), (151, 152, 85, 86), (152, 153, 84, 85), (165, 166, 83, 22), (166, 167, 82, 83), (167, 168, 81, 82), (179, 169, 80, 105), (169, 170, 79, 80), (170, 171, 78, 79), (181, 184, 77, 23), (184, 185, 76, 77), (185, 186, 75, 76), (197, 187, 74, 104), (187, 188, 73, 74), (188, 189, 72, 73), (162, 172, 71, 8), (172, 173, 70, 71), (173, 174, 69, 70), (178, 175, 68, 103), (175, 176, 67, 68), (176, 177, 66, 67), (144, 154, 65, 9), (154, 155, 64, 65), (155, 156, 63, 64), (160, 157, 62, 102), (157, 158, 61, 62), (158, 159, 60, 61), (126, 136, 59, 10), (136, 137, 58, 59), (137, 138, 57, 58), (142, 139, 56, 101), (139, 140, 55, 56), (140, 141, 54, 55), (108, 112, 53, 11), (112, 113, 52, 53), (113, 114, 51, 52), (125, 115, 50, 100), (115, 116, 49, 50), (116, 117, 48, 49), (1, 47, 30, 0), (47, 46, 31, 30), (46, 45, 32, 31), (99, 44, 33, 97), (44, 43, 34, 33), (43, 42, 35, 34), (182, 190, 47, 1), (190, 191, 46, 47), (191, 192, 45, 46), (196, 193, 44, 99), (193, 194, 43, 44), (194, 195, 42, 43), (7, 29, 36, 6), (29, 28, 37, 36), (28, 27, 38, 37), (96, 26, 39, 98), (26, 25, 40, 39), (25, 24, 41, 40), (111, 118, 41, 4), (118, 119, 40, 41), (119, 120, 39, 40), (124, 121, 38, 98), (121, 122, 37, 38), (122, 123, 36, 37), (120, 124, 98, 39), (27, 96, 98, 38), (192, 196, 99, 45), (45, 99, 97, 32), (114, 125, 100, 51), (138, 142, 101, 57), (156, 160, 102, 63), (174, 178, 103, 69), (186, 197, 104, 75), (168, 179, 105, 81), (150, 161, 106, 87), (132, 143, 107, 93), (26, 96, 125, 114), (93, 107, 124, 120), (91, 90, 123, 122), (92, 91, 122, 121), (107, 92, 121, 124), (94, 93, 120, 119), (95, 94, 119, 118), (20, 95, 118, 111), (28, 29, 117, 116), (27, 28, 116, 115), (96, 27, 115, 125), (25, 26, 114, 113), (24, 25, 113, 112), (5, 24, 112, 108), (29, 7, 110, 117), (5, 108, 111, 4), (16, 110, 109, 15), (90, 15, 109, 123), (87, 106, 143, 132), (51, 100, 142, 138), (49, 48, 141, 140), (50, 49, 140, 139), (100, 50, 139, 142), (52, 51, 138, 137), (53, 52, 137, 136), (11, 53, 136, 126), (85, 84, 135, 134), (86, 85, 134, 133), (106, 86, 133, 143), (88, 87, 132, 131), (89, 88, 131, 130), (21, 89, 130, 129), (84, 14, 127, 135), (17, 128, 127, 14), (48, 16, 128, 141), (11, 126, 129, 20), (81, 105, 161, 150), (57, 101, 160, 156), (55, 54, 159, 158), (56, 55, 158, 157), (101, 56, 157, 160), (58, 57, 156, 155), (59, 58, 155, 154), (10, 59, 154, 144), (79, 78, 153, 152), (80, 79, 152, 151), (105, 80, 151, 161), (82, 81, 150, 149), (83, 82, 149, 148), (22, 83, 148, 147), (78, 13, 145, 153), (18, 146, 145, 13), (54, 17, 146, 159), (10, 144, 147, 21), (75, 104, 179, 168), (63, 102, 178, 174), (61, 60, 177, 176), (62, 61, 176, 175), (102, 62, 175, 178), (64, 63, 174, 173), (65, 64, 173, 172), (9, 65, 172, 162), (73, 72, 171, 170), (74, 73, 170, 169), (104, 74, 169, 179), (76, 75, 168, 167), (77, 76, 167, 166), (23, 77, 166, 165), (72, 12, 163, 171), (19, 164, 163, 12), (60, 18, 164, 177), (9, 162, 165, 22), (32, 97, 197, 186), (69, 103, 196, 192), (67, 66, 195, 194), (68, 67, 194, 193), (103, 68, 193, 196), (70, 69, 192, 191), (71, 70, 191, 190), (8, 71, 190, 182), (34, 35, 189, 188), (33, 34, 188, 187), (97, 33, 187, 197), (31, 32, 186, 185), (30, 31, 185, 184), (0, 30, 184, 181), (35, 2, 183, 189), (3, 180, 183, 2), (8, 182, 181, 23), (66, 19, 180, 195)])
_uv = me_cube_003.uv_layers.new(name='UVMap')
_uv.uv.foreach_set('vector', [0.6863, 0.1184, 0.6863, 2.842e-08, 0.7225, 3.158e-08, 0.7225, 0.1184, 0.8326, 0.03612, 0.8326, 0.0, 0.8876, 0.0, 0.8876, 0.03612, 0.8326, 0.8327, 0.8326, 1.0, 0.7775, 1.0, 0.7775, 0.8327, 0.3251, 0.1184, 0.3251, 2.842e-08, 0.3612, 3.158e-08, 0.3612, 0.1184, 0.7225, 0.1184, 0.7225, 0.0, 0.7775, 2.144e-08, 0.7775, 0.1184, 0.8326, 0.3974, 0.8326, 0.3612, 0.8876, 0.3612, 0.8876, 0.3974, 0.8326, 0.6863, 0.8326, 0.6502, 0.8876, 0.6502, 0.8876, 0.6863, 0.8326, 0.6141, 0.8326, 0.578, 0.8876, 0.578, 0.8876, 0.6141, 0.8326, 0.5418, 0.8326, 0.5057, 0.8876, 0.5057, 0.8876, 0.5418, 0.8326, 0.4696, 0.8326, 0.4335, 0.8876, 0.4335, 0.8876, 0.4696, 0.03612, 0.1184, 0.03612, 3.158e-09, 0.07225, 6.316e-09, 0.07225, 0.1184, 0.1084, 0.1184, 0.1084, 9.474e-09, 0.1445, 1.263e-08, 0.1445, 0.1184, 0.1806, 0.1184, 0.1806, 1.579e-08, 0.2167, 1.895e-08, 0.2167, 0.1184, 0.2529, 0.1184, 0.2529, 2.211e-08, 0.289, 2.526e-08, 0.289, 0.1184, 0.8326, 0.3251, 0.8326, 0.289, 0.8876, 0.289, 0.8876, 0.3251, 0.8326, 0.2529, 0.8326, 0.2167, 0.8876, 0.2167, 0.8876, 0.2529, 0.8326, 0.1806, 0.8326, 0.1445, 0.8876, 0.1445, 0.8876, 0.1806, 0.8326, 0.1084, 0.8326, 0.07225, 0.8876, 0.07225, 0.8876, 0.1084, 0.3974, 0.1184, 0.3974, 3.158e-09, 0.4335, 6.316e-09, 0.4335, 0.1184, 0.4696, 0.1184, 0.4696, 9.474e-09, 0.5057, 1.263e-08, 0.5057, 0.1184, 0.5418, 0.1184, 0.5418, 1.579e-08, 0.578, 1.895e-08, 0.578, 0.1184, 0.6141, 0.1184, 0.6141, 2.211e-08, 0.6502, 2.526e-08, 0.6502, 0.1184, 0.6141, 1.0, 0.6141, 0.8327, 0.6502, 0.8327, 0.6502, 1.0, 0.6141, 0.8327, 0.6141, 0.6898, 0.6502, 0.6898, 0.6502, 0.8327, 0.6141, 0.6898, 0.6141, 0.5469, 0.6502, 0.5469, 0.6502, 0.6898, 0.6141, 0.4755, 0.6141, 0.4041, 0.6502, 0.4041, 0.6502, 0.4755, 0.6141, 0.4041, 0.6141, 0.2612, 0.6502, 0.2612, 0.6502, 0.4041, 0.6141, 0.2612, 0.6141, 0.1184, 0.6502, 0.1184, 0.6502, 0.2612, 0.5418, 1.0, 0.5418, 0.8327, 0.578, 0.8327, 0.578, 1.0, 0.5418, 0.8327, 0.5418, 0.6898, 0.578, 0.6898, 0.578, 0.8327, 0.5418, 0.6898, 0.5418, 0.5469, 0.578, 0.5469, 0.578, 0.6898, 0.5418, 0.4755, 0.5418, 0.4041, 0.578, 0.4041, 0.578, 0.4755, 0.5418, 0.4041, 0.5418, 0.2612, 0.578, 0.2612, 0.578, 0.4041, 0.5418, 0.2612, 0.5418, 0.1184, 0.578, 0.1184, 0.578, 0.2612, 0.4696, 1.0, 0.4696, 0.8327, 0.5057, 0.8327, 0.5057, 1.0, 0.4696, 0.8327, 0.4696, 0.6898, 0.5057, 0.6898, 0.5057, 0.8327, 0.4696, 0.6898, 0.4696, 0.5469, 0.5057, 0.5469, 0.5057, 0.6898, 0.4696, 0.4755, 0.4696, 0.4041, 0.5057, 0.4041, 0.5057, 0.4755, 0.4696, 0.4041, 0.4696, 0.2612, 0.5057, 0.2612, 0.5057, 0.4041, 0.4696, 0.2612, 0.4696, 0.1184, 0.5057, 0.1184, 0.5057, 0.2612, 0.3974, 1.0, 0.3974, 0.8327, 0.4335, 0.8327, 0.4335, 1.0, 0.3974, 0.8327, 0.3974, 0.6898, 0.4335, 0.6898, 0.4335, 0.8327, 0.3974, 0.6898, 0.3974, 0.5469, 0.4335, 0.5469, 0.4335, 0.6898, 0.3974, 0.4755, 0.3974, 0.4041, 0.4335, 0.4041, 0.4335, 0.4755, 0.3974, 0.4041, 0.3974, 0.2612, 0.4335, 0.2612, 0.4335, 0.4041, 0.3974, 0.2612, 0.3974, 0.1184, 0.4335, 0.1184, 0.4335, 0.2612, 0.2529, 1.0, 0.2529, 0.8327, 0.289, 0.8327, 0.289, 1.0, 0.2529, 0.8327, 0.2529, 0.6898, 0.289, 0.6898, 0.289, 0.8327, 0.2529, 0.6898, 0.2529, 0.5469, 0.289, 0.5469, 0.289, 0.6898, 0.2529, 0.4755, 0.2529, 0.4041, 0.289, 0.4041, 0.289, 0.4755, 0.2529, 0.4041, 0.2529, 0.2612, 0.289, 0.2612, 0.289, 0.4041, 0.2529, 0.2612, 0.2529, 0.1184, 0.289, 0.1184, 0.289, 0.2612, 0.1806, 1.0, 0.1806, 0.8327, 0.2167, 0.8327, 0.2167, 1.0, 0.1806, 0.8327, 0.1806, 0.6898, 0.2167, 0.6898, 0.2167, 0.8327, 0.1806, 0.6898, 0.1806, 0.5469, 0.2167, 0.5469, 0.2167, 0.6898, 0.1806, 0.4755, 0.1806, 0.4041, 0.2167, 0.4041, 0.2167, 0.4755, 0.1806, 0.4041, 0.1806, 0.2612, 0.2167, 0.2612, 0.2167, 0.4041, 0.1806, 0.2612, 0.1806, 0.1184, 0.2167, 0.1184, 0.2167, 0.2612, 0.1084, 1.0, 0.1084, 0.8327, 0.1445, 0.8327, 0.1445, 1.0, 0.1084, 0.8327, 0.1084, 0.6898, 0.1445, 0.6898, 0.1445, 0.8327, 0.1084, 0.6898, 0.1084, 0.5469, 0.1445, 0.5469, 0.1445, 0.6898, 0.1084, 0.4755, 0.1084, 0.4041, 0.1445, 0.4041, 0.1445, 0.4755, 0.1084, 0.4041, 0.1084, 0.2612, 0.1445, 0.2612, 0.1445, 0.4041, 0.1084, 0.2612, 0.1084, 0.1184, 0.1445, 0.1184, 0.1445, 0.2612, 0.03612, 1.0, 0.03612, 0.8327, 0.07225, 0.8327, 0.07225, 1.0, 0.03612, 0.8327, 0.03612, 0.6898, 0.07225, 0.6898, 0.07225, 0.8327, 0.03612, 0.6898, 0.03612, 0.5469, 0.07225, 0.5469, 0.07225, 0.6898, 0.03612, 0.4755, 0.03612, 0.4041, 0.07225, 0.4041, 0.07225, 0.4755, 0.03612, 0.4041, 0.03612, 0.2612, 0.07225, 0.2612, 0.07225, 0.4041, 0.03612, 0.2612, 0.03612, 0.1184, 0.07225, 0.1184, 0.07225, 0.2612, 0.7225, 1.0, 0.7225, 0.8327, 0.7775, 0.8327, 0.7775, 1.0, 0.7225, 0.8327, 0.7225, 0.6898, 0.7775, 0.6898, 0.7775, 0.8327, 0.7225, 0.6898, 0.7225, 0.5469, 0.7775, 0.5469, 0.7775, 0.6898, 0.7225, 0.4755, 0.7225, 0.4041, 0.7775, 0.4041, 0.7775, 0.4755, 0.7225, 0.4041, 0.7225, 0.2612, 0.7775, 0.2612, 0.7775, 0.4041, 0.7225, 0.2612, 0.7225, 0.1184, 0.7775, 0.1184, 0.7775, 0.2612, 0.3251, 1.0, 0.3251, 0.8327, 0.3612, 0.8327, 0.3612, 1.0, 0.3251, 0.8327, 0.3251, 0.6898, 0.3612, 0.6898, 0.3612, 0.8327, 0.3251, 0.6898, 0.3251, 0.5469, 0.3612, 0.5469, 0.3612, 0.6898, 0.3251, 0.4755, 0.3251, 0.4041, 0.3612, 0.4041, 0.3612, 0.4755, 0.3251, 0.4041, 0.3251, 0.2612, 0.3612, 0.2612, 0.3612, 0.4041, 0.3251, 0.2612, 0.3251, 0.1184, 0.3612, 0.1184, 0.3612, 0.2612, 0.8326, 0.0, 0.8326, 0.1184, 0.7775, 0.1184, 0.7775, 2.144e-08, 0.8326, 0.1184, 0.8326, 0.2612, 0.7775, 0.2612, 0.7775, 0.1184, 0.8326, 0.2612, 0.8326, 0.4041, 0.7775, 0.4041, 0.7775, 0.2612, 0.8326, 0.4755, 0.8326, 0.5469, 0.7775, 0.5469, 0.7775, 0.4755, 0.8326, 0.5469, 0.8326, 0.6898, 0.7775, 0.6898, 0.7775, 0.5469, 0.8326, 0.6898, 0.8326, 0.8327, 0.7775, 0.8327, 0.7775, 0.6898, 0.6863, 1.0, 0.6863, 0.8327, 0.7225, 0.8327, 0.7225, 1.0, 0.6863, 0.8327, 0.6863, 0.6898, 0.7225, 0.6898, 0.7225, 0.8327, 0.6863, 0.6898, 0.6863, 0.5469, 0.7225, 0.5469, 0.7225, 0.6898, 0.6863, 0.4755, 0.6863, 0.4041, 0.7225, 0.4041, 0.7225, 0.4755, 0.6863, 0.4041, 0.6863, 0.2612, 0.7225, 0.2612, 0.7225, 0.4041, 0.6863, 0.2612, 0.6863, 0.1184, 0.7225, 0.1184, 0.7225, 0.2612, 0.6863, 0.5469, 0.6863, 0.4755, 0.7225, 0.4755, 0.7225, 0.5469, 0.8326, 0.4041, 0.8326, 0.4755, 0.7775, 0.4755, 0.7775, 0.4041, 0.3251, 0.5469, 0.3251, 0.4755, 0.3612, 0.4755, 0.3612, 0.5469, 0.7225, 0.5469, 0.7225, 0.4755, 0.7775, 0.4755, 0.7775, 0.5469, 0.03612, 0.5469, 0.03612, 0.4755, 0.07225, 0.4755, 0.07225, 0.5469, 0.1084, 0.5469, 0.1084, 0.4755, 0.1445, 0.4755, 0.1445, 0.5469, 0.1806, 0.5469, 0.1806, 0.4755, 0.2167, 0.4755, 0.2167, 0.5469, 0.2529, 0.5469, 0.2529, 0.4755, 0.289, 0.4755, 0.289, 0.5469, 0.3974, 0.5469, 0.3974, 0.4755, 0.4335, 0.4755, 0.4335, 0.5469, 0.4696, 0.5469, 0.4696, 0.4755, 0.5057, 0.4755, 0.5057, 0.5469, 0.5418, 0.5469, 0.5418, 0.4755, 0.578, 0.4755, 0.578, 0.5469, 0.6141, 0.5469, 0.6141, 0.4755, 0.6502, 0.4755, 0.6502, 0.5469, 4.051e-08, 0.5469, 4.689e-08, 0.4755, 0.03612, 0.4755, 0.03612, 0.5469, 0.6502, 0.5469, 0.6502, 0.4755, 0.6863, 0.4755, 0.6863, 0.5469, 0.6502, 0.2612, 0.6502, 0.1184, 0.6863, 0.1184, 0.6863, 0.2612, 0.6502, 0.4041, 0.6502, 0.2612, 0.6863, 0.2612, 0.6863, 0.4041, 0.6502, 0.4755, 0.6502, 0.4041, 0.6863, 0.4041, 0.6863, 0.4755, 0.6502, 0.6898, 0.6502, 0.5469, 0.6863, 0.5469, 0.6863, 0.6898, 0.6502, 0.8327, 0.6502, 0.6898, 0.6863, 0.6898, 0.6863, 0.8327, 0.6502, 1.0, 0.6502, 0.8327, 0.6863, 0.8327, 0.6863, 1.0, 6.605e-08, 0.2612, 7.882e-08, 0.1184, 0.03612, 0.1184, 0.03612, 0.2612, 5.328e-08, 0.4041, 6.605e-08, 0.2612, 0.03612, 0.2612, 0.03612, 0.4041, 4.689e-08, 0.4755, 5.328e-08, 0.4041, 0.03612, 0.4041, 0.03612, 0.4755, 2.773e-08, 0.6898, 4.051e-08, 0.5469, 0.03612, 0.5469, 0.03612, 0.6898, 1.496e-08, 0.8327, 2.773e-08, 0.6898, 0.03612, 0.6898, 0.03612, 0.8327, 0.0, 1.0, 1.496e-08, 0.8327, 0.03612, 0.8327, 0.03612, 1.0, 7.882e-08, 0.1184, 8.941e-08, 0.0, 0.03612, 3.158e-09, 0.03612, 0.1184, 0.8326, 0.7225, 0.8326, 0.6863, 0.8876, 0.6863, 0.8876, 0.7225, 0.8326, 0.07225, 0.8326, 0.03612, 0.8876, 0.03612, 0.8876, 0.07225, 0.6502, 0.1184, 0.6502, 2.526e-08, 0.6863, 2.842e-08, 0.6863, 0.1184, 0.578, 0.5469, 0.578, 0.4755, 0.6141, 0.4755, 0.6141, 0.5469, 0.07225, 0.5469, 0.07225, 0.4755, 0.1084, 0.4755, 0.1084, 0.5469, 0.07225, 0.2612, 0.07225, 0.1184, 0.1084, 0.1184, 0.1084, 0.2612, 0.07225, 0.4041, 0.07225, 0.2612, 0.1084, 0.2612, 0.1084, 0.4041, 0.07225, 0.4755, 0.07225, 0.4041, 0.1084, 0.4041, 0.1084, 0.4755, 0.07225, 0.6898, 0.07225, 0.5469, 0.1084, 0.5469, 0.1084, 0.6898, 0.07225, 0.8327, 0.07225, 0.6898, 0.1084, 0.6898, 0.1084, 0.8327, 0.07225, 1.0, 0.07225, 0.8327, 0.1084, 0.8327, 0.1084, 1.0, 0.578, 0.2612, 0.578, 0.1184, 0.6141, 0.1184, 0.6141, 0.2612, 0.578, 0.4041, 0.578, 0.2612, 0.6141, 0.2612, 0.6141, 0.4041, 0.578, 0.4755, 0.578, 0.4041, 0.6141, 0.4041, 0.6141, 0.4755, 0.578, 0.6898, 0.578, 0.5469, 0.6141, 0.5469, 0.6141, 0.6898, 0.578, 0.8327, 0.578, 0.6898, 0.6141, 0.6898, 0.6141, 0.8327, 0.578, 1.0, 0.578, 0.8327, 0.6141, 0.8327, 0.6141, 1.0, 0.578, 0.1184, 0.578, 1.895e-08, 0.6141, 2.211e-08, 0.6141, 0.1184, 0.8326, 0.1445, 0.8326, 0.1084, 0.8876, 0.1084, 0.8876, 0.1445, 0.07225, 0.1184, 0.07225, 6.316e-09, 0.1084, 9.474e-09, 0.1084, 0.1184, 0.8326, 0.6502, 0.8326, 0.6141, 0.8876, 0.6141, 0.8876, 0.6502, 0.5057, 0.5469, 0.5057, 0.4755, 0.5418, 0.4755, 0.5418, 0.5469, 0.1445, 0.5469, 0.1445, 0.4755, 0.1806, 0.4755, 0.1806, 0.5469, 0.1445, 0.2612, 0.1445, 0.1184, 0.1806, 0.1184, 0.1806, 0.2612, 0.1445, 0.4041, 0.1445, 0.2612, 0.1806, 0.2612, 0.1806, 0.4041, 0.1445, 0.4755, 0.1445, 0.4041, 0.1806, 0.4041, 0.1806, 0.4755, 0.1445, 0.6898, 0.1445, 0.5469, 0.1806, 0.5469, 0.1806, 0.6898, 0.1445, 0.8327, 0.1445, 0.6898, 0.1806, 0.6898, 0.1806, 0.8327, 0.1445, 1.0, 0.1445, 0.8327, 0.1806, 0.8327, 0.1806, 1.0, 0.5057, 0.2612, 0.5057, 0.1184, 0.5418, 0.1184, 0.5418, 0.2612, 0.5057, 0.4041, 0.5057, 0.2612, 0.5418, 0.2612, 0.5418, 0.4041, 0.5057, 0.4755, 0.5057, 0.4041, 0.5418, 0.4041, 0.5418, 0.4755, 0.5057, 0.6898, 0.5057, 0.5469, 0.5418, 0.5469, 0.5418, 0.6898, 0.5057, 0.8327, 0.5057, 0.6898, 0.5418, 0.6898, 0.5418, 0.8327, 0.5057, 1.0, 0.5057, 0.8327, 0.5418, 0.8327, 0.5418, 1.0, 0.5057, 0.1184, 0.5057, 1.263e-08, 0.5418, 1.579e-08, 0.5418, 0.1184, 0.8326, 0.2167, 0.8326, 0.1806, 0.8876, 0.1806, 0.8876, 0.2167, 0.1445, 0.1184, 0.1445, 1.263e-08, 0.1806, 1.579e-08, 0.1806, 0.1184, 0.8326, 0.578, 0.8326, 0.5418, 0.8876, 0.5418, 0.8876, 0.578, 0.4335, 0.5469, 0.4335, 0.4755, 0.4696, 0.4755, 0.4696, 0.5469, 0.2167, 0.5469, 0.2167, 0.4755, 0.2529, 0.4755, 0.2529, 0.5469, 0.2167, 0.2612, 0.2167, 0.1184, 0.2529, 0.1184, 0.2529, 0.2612, 0.2167, 0.4041, 0.2167, 0.2612, 0.2529, 0.2612, 0.2529, 0.4041, 0.2167, 0.4755, 0.2167, 0.4041, 0.2529, 0.4041, 0.2529, 0.4755, 0.2167, 0.6898, 0.2167, 0.5469, 0.2529, 0.5469, 0.2529, 0.6898, 0.2167, 0.8327, 0.2167, 0.6898, 0.2529, 0.6898, 0.2529, 0.8327, 0.2167, 1.0, 0.2167, 0.8327, 0.2529, 0.8327, 0.2529, 1.0, 0.4335, 0.2612, 0.4335, 0.1184, 0.4696, 0.1184, 0.4696, 0.2612, 0.4335, 0.4041, 0.4335, 0.2612, 0.4696, 0.2612, 0.4696, 0.4041, 0.4335, 0.4755, 0.4335, 0.4041, 0.4696, 0.4041, 0.4696, 0.4755, 0.4335, 0.6898, 0.4335, 0.5469, 0.4696, 0.5469, 0.4696, 0.6898, 0.4335, 0.8327, 0.4335, 0.6898, 0.4696, 0.6898, 0.4696, 0.8327, 0.4335, 1.0, 0.4335, 0.8327, 0.4696, 0.8327, 0.4696, 1.0, 0.4335, 0.1184, 0.4335, 6.316e-09, 0.4696, 9.474e-09, 0.4696, 0.1184, 0.8326, 0.289, 0.8326, 0.2529, 0.8876, 0.2529, 0.8876, 0.289, 0.2167, 0.1184, 0.2167, 1.895e-08, 0.2529, 2.211e-08, 0.2529, 0.1184, 0.8326, 0.5057, 0.8326, 0.4696, 0.8876, 0.4696, 0.8876, 0.5057, 0.3612, 0.5469, 0.3612, 0.4755, 0.3974, 0.4755, 0.3974, 0.5469, 0.289, 0.5469, 0.289, 0.4755, 0.3251, 0.4755, 0.3251, 0.5469, 0.289, 0.2612, 0.289, 0.1184, 0.3251, 0.1184, 0.3251, 0.2612, 0.289, 0.4041, 0.289, 0.2612, 0.3251, 0.2612, 0.3251, 0.4041, 0.289, 0.4755, 0.289, 0.4041, 0.3251, 0.4041, 0.3251, 0.4755, 0.289, 0.6898, 0.289, 0.5469, 0.3251, 0.5469, 0.3251, 0.6898, 0.289, 0.8327, 0.289, 0.6898, 0.3251, 0.6898, 0.3251, 0.8327, 0.289, 1.0, 0.289, 0.8327, 0.3251, 0.8327, 0.3251, 1.0, 0.3612, 0.2612, 0.3612, 0.1184, 0.3974, 0.1184, 0.3974, 0.2612, 0.3612, 0.4041, 0.3612, 0.2612, 0.3974, 0.2612, 0.3974, 0.4041, 0.3612, 0.4755, 0.3612, 0.4041, 0.3974, 0.4041, 0.3974, 0.4755, 0.3612, 0.6898, 0.3612, 0.5469, 0.3974, 0.5469, 0.3974, 0.6898, 0.3612, 0.8327, 0.3612, 0.6898, 0.3974, 0.6898, 0.3974, 0.8327, 0.3612, 1.0, 0.3612, 0.8327, 0.3974, 0.8327, 0.3974, 1.0, 0.3612, 0.1184, 0.3612, 0.0, 0.3974, 3.158e-09, 0.3974, 0.1184, 0.8326, 0.3612, 0.8326, 0.3251, 0.8876, 0.3251, 0.8876, 0.3612, 0.8326, 0.4335, 0.8326, 0.3974, 0.8876, 0.3974, 0.8876, 0.4335, 0.289, 0.1184, 0.289, 2.526e-08, 0.3251, 2.842e-08, 0.3251, 0.1184])
me_cube_003.materials.append(mat_mat2)
me_cube_003.use_mirror_vertex_groups = False
me_cube_003.update()

# ---- objects
ob_0 = bpy.data.objects.new('0', me_cube_001)
ob_1 = bpy.data.objects.new('1', me_cube_003)

# ---- transforms, parenting, visibility, modifiers, constraints
ob_0.location = (0.0, 0.0, 0.0)
ob_0.scale = (0.945, 1.0, 1.0)
ob_0.lock_rotations_4d = False
ob_0.empty_display_type = 'ARROWS'
ob_0.lineart.crease_threshold = 0.0
_m = ob_0.modifiers.new('Bevel', 'BEVEL')
_m.width = 0.004
_m.width_pct = 0.004
_m.segments = 6
_m.offset_type = 'DEPTH'
ob_1.location = (0.0, -3.725e-09, 0.0)
ob_1.scale = (0.9294, 1.0, 1.0)
ob_1.lock_rotations_4d = False
ob_1.empty_display_type = 'ARROWS'
ob_1.lineart.crease_threshold = 0.0
_m = ob_1.modifiers.new('Bevel', 'BEVEL')
_m.width = 0.004
_m.width_pct = 0.004
_m.segments = 6
_m.offset_type = 'DEPTH'

# ---- collection membership
col_collection.objects.link(ob_0)
col_collection.objects.link(ob_1)

# ---- scene / render settings (as saved in the file)
scene.frame_start = 1; scene.frame_end = 250; scene.frame_set(1)
scene.render.engine = 'BLENDER_EEVEE_NEXT'
scene.cycles.sampling_pattern = 'TABULATED_SOBOL'
scene.cycles.use_light_tree = False
scene.view_settings.view_transform = 'Filmic'
bpy.context.view_layer.update()

# ---- added for rendering (the .blend has no active camera and no usable light): camera, sun
cam_auto = bpy.data.cameras.new('AutoCamera')
cam_auto.lens = 50.0
cam_auto.sensor_width = 36.0
cam_auto.clip_end = 1000.0
ob_auto_camera = bpy.data.objects.new('AutoCamera', cam_auto)
scene.collection.objects.link(ob_auto_camera)
ob_auto_camera.location = (1.17724, -1.3888, 1.39656)
ob_auto_camera.rotation_euler = (1.09748, -7.21219e-08, 0.694738)
scene.camera = ob_auto_camera
light_auto_sun = bpy.data.lights.new('AutoSun', 'SUN')
light_auto_sun.energy = 3.0
light_auto_sun.angle = 0.0523599
ob_auto_sun = bpy.data.objects.new('AutoSun', light_auto_sun)
scene.collection.objects.link(ob_auto_sun)
ob_auto_sun.rotation_euler = (0.872665, 0.174533, 0.523599)
bpy.context.view_layer.update()
